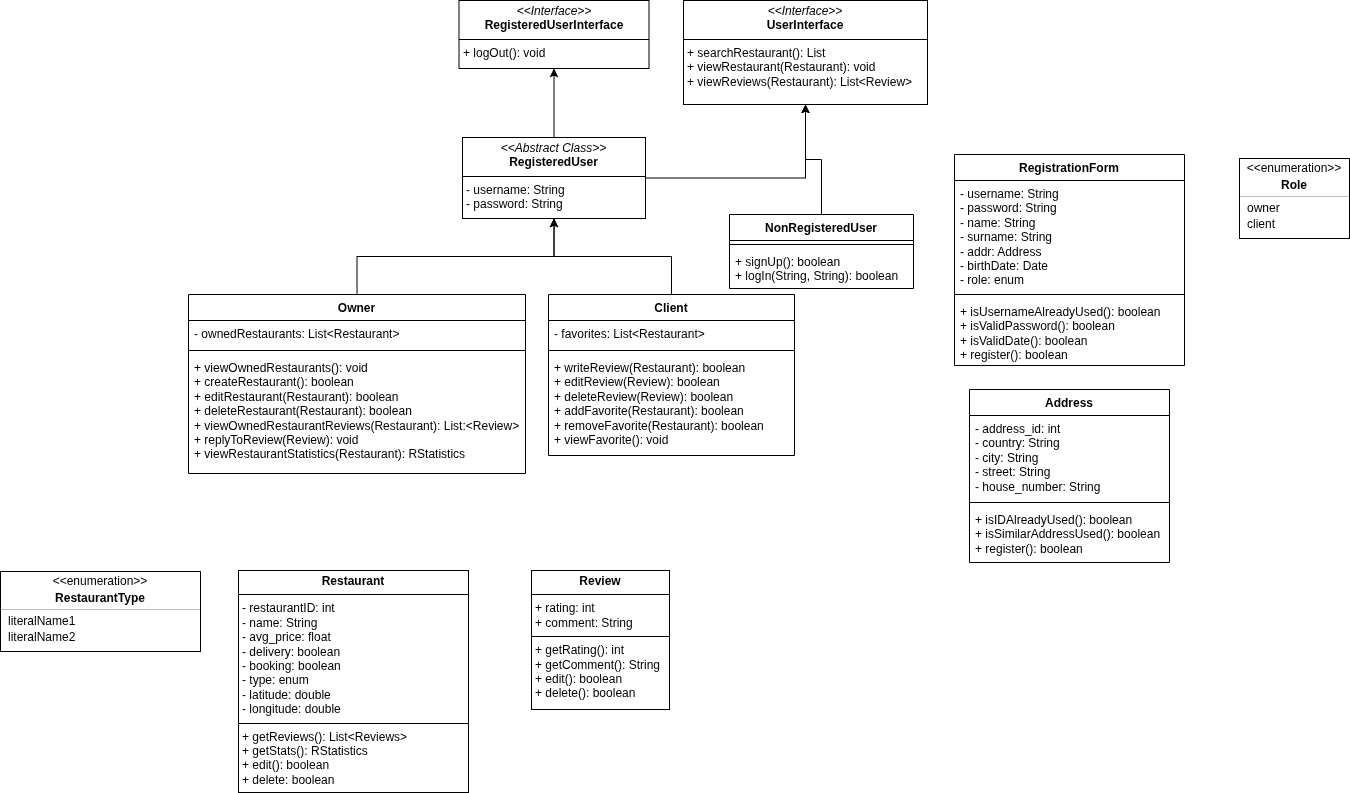

The diagram above was exported from draw.io. Its source (the exported page's mxGraphModel, read from the mxfile embedded in the PNG):
<mxGraphModel dx="1034" dy="-167" grid="0" gridSize="10" guides="1" tooltips="1" connect="1" arrows="1" fold="1" page="0" pageScale="1" pageWidth="827" pageHeight="1169" math="0" shadow="0">
  <root>
    <mxCell id="0" />
    <mxCell id="1" parent="0" />
    <mxCell id="ueHECtXZ30tlqi1dQxKI-2" style="edgeStyle=orthogonalEdgeStyle;rounded=0;orthogonalLoop=1;jettySize=auto;html=1;exitX=0.5;exitY=0;exitDx=0;exitDy=0;" parent="1" source="wvzKKqHzNJ_XLnpzB7J--1" target="42o8uitWAvUKmMIowXdR-4" edge="1">
      <mxGeometry relative="1" as="geometry">
        <mxPoint x="816.4814814814813" y="1192" as="targetPoint" />
      </mxGeometry>
    </mxCell>
    <mxCell id="wvzKKqHzNJ_XLnpzB7J--1" value="NonRegisteredUser" style="swimlane;fontStyle=1;align=center;verticalAlign=top;childLayout=stackLayout;horizontal=1;startSize=26;horizontalStack=0;resizeParent=1;resizeParentMax=0;resizeLast=0;collapsible=1;marginBottom=0;whiteSpace=wrap;html=1;" parent="1" vertex="1">
      <mxGeometry x="814" y="1193" width="184" height="74" as="geometry">
        <mxRectangle x="814" y="1193" width="140" height="26" as="alternateBounds" />
      </mxGeometry>
    </mxCell>
    <mxCell id="wvzKKqHzNJ_XLnpzB7J--3" value="" style="line;strokeWidth=1;fillColor=none;align=left;verticalAlign=middle;spacingTop=-1;spacingLeft=3;spacingRight=3;rotatable=0;labelPosition=right;points=[];portConstraint=eastwest;strokeColor=inherit;" parent="wvzKKqHzNJ_XLnpzB7J--1" vertex="1">
      <mxGeometry y="26" width="184" height="8" as="geometry" />
    </mxCell>
    <mxCell id="wvzKKqHzNJ_XLnpzB7J--4" value="+ signUp(): boolean&lt;div&gt;+ logIn(String, String): boolean&lt;/div&gt;" style="text;strokeColor=none;fillColor=none;align=left;verticalAlign=top;spacingLeft=4;spacingRight=4;overflow=hidden;rotatable=0;points=[[0,0.5],[1,0.5]];portConstraint=eastwest;whiteSpace=wrap;html=1;" parent="wvzKKqHzNJ_XLnpzB7J--1" vertex="1">
      <mxGeometry y="34" width="184" height="40" as="geometry" />
    </mxCell>
    <mxCell id="2D-mEJPJT5GL4Drzg4DW-5" style="edgeStyle=orthogonalEdgeStyle;rounded=0;orthogonalLoop=1;jettySize=auto;html=1;" parent="1" source="ueHECtXZ30tlqi1dQxKI-3" target="2D-mEJPJT5GL4Drzg4DW-3" edge="1">
      <mxGeometry relative="1" as="geometry" />
    </mxCell>
    <mxCell id="ueHECtXZ30tlqi1dQxKI-3" value="Client" style="swimlane;fontStyle=1;align=center;verticalAlign=top;childLayout=stackLayout;horizontal=1;startSize=26;horizontalStack=0;resizeParent=1;resizeParentMax=0;resizeLast=0;collapsible=1;marginBottom=0;whiteSpace=wrap;html=1;" parent="1" vertex="1">
      <mxGeometry x="633" y="1273" width="246" height="161" as="geometry" />
    </mxCell>
    <mxCell id="ueHECtXZ30tlqi1dQxKI-4" value="- favorites: List&amp;lt;Restaurant&amp;gt;" style="text;strokeColor=none;fillColor=none;align=left;verticalAlign=top;spacingLeft=4;spacingRight=4;overflow=hidden;rotatable=0;points=[[0,0.5],[1,0.5]];portConstraint=eastwest;whiteSpace=wrap;html=1;" parent="ueHECtXZ30tlqi1dQxKI-3" vertex="1">
      <mxGeometry y="26" width="246" height="26" as="geometry" />
    </mxCell>
    <mxCell id="ueHECtXZ30tlqi1dQxKI-5" value="" style="line;strokeWidth=1;fillColor=none;align=left;verticalAlign=middle;spacingTop=-1;spacingLeft=3;spacingRight=3;rotatable=0;labelPosition=right;points=[];portConstraint=eastwest;strokeColor=inherit;" parent="ueHECtXZ30tlqi1dQxKI-3" vertex="1">
      <mxGeometry y="52" width="246" height="8" as="geometry" />
    </mxCell>
    <mxCell id="ueHECtXZ30tlqi1dQxKI-6" value="+ writeReview(Restaurant): boolean&lt;div&gt;+ editReview(Review): boolean&lt;/div&gt;&lt;div&gt;+ deleteReview(Review): boolean&lt;/div&gt;&lt;div&gt;+ addFavorite(Restaurant): boolean&lt;/div&gt;&lt;div&gt;+ removeFavorite(Restaurant): boolean&lt;/div&gt;&lt;div&gt;+ viewFavorite(): void&lt;/div&gt;" style="text;strokeColor=none;fillColor=none;align=left;verticalAlign=top;spacingLeft=4;spacingRight=4;overflow=hidden;rotatable=0;points=[[0,0.5],[1,0.5]];portConstraint=eastwest;whiteSpace=wrap;html=1;" parent="ueHECtXZ30tlqi1dQxKI-3" vertex="1">
      <mxGeometry y="60" width="246" height="101" as="geometry" />
    </mxCell>
    <mxCell id="42o8uitWAvUKmMIowXdR-3" value="&lt;p style=&quot;margin:0px;margin-top:4px;text-align:center;&quot;&gt;&lt;i&gt;&amp;lt;&amp;lt;Interface&amp;gt;&amp;gt;&lt;/i&gt;&lt;br&gt;&lt;b&gt;RegisteredUserInterface&lt;/b&gt;&lt;/p&gt;&lt;hr size=&quot;1&quot; style=&quot;border-style:solid;&quot;&gt;&lt;p style=&quot;margin:0px;margin-left:4px;&quot;&gt;&lt;/p&gt;&lt;p style=&quot;margin:0px;margin-left:4px;&quot;&gt;+ logOut(): void&lt;/p&gt;" style="verticalAlign=top;align=left;overflow=fill;html=1;whiteSpace=wrap;" parent="1" vertex="1">
      <mxGeometry x="543.5" y="979" width="190" height="68" as="geometry" />
    </mxCell>
    <mxCell id="42o8uitWAvUKmMIowXdR-4" value="&lt;p style=&quot;margin:0px;margin-top:4px;text-align:center;&quot;&gt;&lt;i&gt;&amp;lt;&amp;lt;Interface&amp;gt;&amp;gt;&lt;/i&gt;&lt;br&gt;&lt;b&gt;UserInterface&lt;/b&gt;&lt;/p&gt;&lt;hr size=&quot;1&quot; style=&quot;border-style:solid;&quot;&gt;&lt;p style=&quot;margin:0px;margin-left:4px;&quot;&gt;&lt;/p&gt;&lt;p style=&quot;margin:0px;margin-left:4px;&quot;&gt;+ searchRestaurant(): List&lt;br&gt;+ viewRestaurant(Restaurant): void&lt;/p&gt;&lt;p style=&quot;margin:0px;margin-left:4px;&quot;&gt;+ viewReviews(Restaurant): List&amp;lt;Review&amp;gt;&lt;/p&gt;" style="verticalAlign=top;align=left;overflow=fill;html=1;whiteSpace=wrap;" parent="1" vertex="1">
      <mxGeometry x="768" y="979" width="244" height="104" as="geometry" />
    </mxCell>
    <mxCell id="2D-mEJPJT5GL4Drzg4DW-4" value="" style="edgeStyle=orthogonalEdgeStyle;rounded=0;orthogonalLoop=1;jettySize=auto;html=1;" parent="1" source="2D-mEJPJT5GL4Drzg4DW-3" target="42o8uitWAvUKmMIowXdR-3" edge="1">
      <mxGeometry relative="1" as="geometry" />
    </mxCell>
    <mxCell id="WqicUmtSQi-K5DcBaruu-1" style="edgeStyle=orthogonalEdgeStyle;rounded=0;orthogonalLoop=1;jettySize=auto;html=1;" parent="1" source="2D-mEJPJT5GL4Drzg4DW-3" target="42o8uitWAvUKmMIowXdR-4" edge="1">
      <mxGeometry relative="1" as="geometry" />
    </mxCell>
    <mxCell id="2D-mEJPJT5GL4Drzg4DW-3" value="&lt;p style=&quot;margin:0px;margin-top:4px;text-align:center;&quot;&gt;&lt;i&gt;&amp;lt;&amp;lt;Abstract Class&amp;gt;&amp;gt;&lt;/i&gt;&lt;br&gt;&lt;b&gt;RegisteredUser&lt;/b&gt;&lt;/p&gt;&lt;hr size=&quot;1&quot; style=&quot;border-style:solid;&quot;&gt;&lt;p style=&quot;margin:0px;margin-left:4px;&quot;&gt;- username: String&lt;br&gt;- password: String&lt;/p&gt;" style="verticalAlign=top;align=left;overflow=fill;html=1;whiteSpace=wrap;" parent="1" vertex="1">
      <mxGeometry x="547" y="1116" width="183" height="81" as="geometry" />
    </mxCell>
    <mxCell id="WqicUmtSQi-K5DcBaruu-2" style="edgeStyle=orthogonalEdgeStyle;rounded=0;orthogonalLoop=1;jettySize=auto;html=1;" parent="1" source="2D-mEJPJT5GL4Drzg4DW-6" target="2D-mEJPJT5GL4Drzg4DW-3" edge="1">
      <mxGeometry relative="1" as="geometry" />
    </mxCell>
    <mxCell id="2D-mEJPJT5GL4Drzg4DW-6" value="Owner" style="swimlane;fontStyle=1;align=center;verticalAlign=top;childLayout=stackLayout;horizontal=1;startSize=26;horizontalStack=0;resizeParent=1;resizeParentMax=0;resizeLast=0;collapsible=1;marginBottom=0;whiteSpace=wrap;html=1;" parent="1" vertex="1">
      <mxGeometry x="273" y="1273" width="337" height="179" as="geometry" />
    </mxCell>
    <mxCell id="2D-mEJPJT5GL4Drzg4DW-7" value="- ownedRestaurants: List&amp;lt;Restaurant&amp;gt;" style="text;strokeColor=none;fillColor=none;align=left;verticalAlign=top;spacingLeft=4;spacingRight=4;overflow=hidden;rotatable=0;points=[[0,0.5],[1,0.5]];portConstraint=eastwest;whiteSpace=wrap;html=1;" parent="2D-mEJPJT5GL4Drzg4DW-6" vertex="1">
      <mxGeometry y="26" width="337" height="26" as="geometry" />
    </mxCell>
    <mxCell id="2D-mEJPJT5GL4Drzg4DW-8" value="" style="line;strokeWidth=1;fillColor=none;align=left;verticalAlign=middle;spacingTop=-1;spacingLeft=3;spacingRight=3;rotatable=0;labelPosition=right;points=[];portConstraint=eastwest;strokeColor=inherit;" parent="2D-mEJPJT5GL4Drzg4DW-6" vertex="1">
      <mxGeometry y="52" width="337" height="8" as="geometry" />
    </mxCell>
    <mxCell id="2D-mEJPJT5GL4Drzg4DW-9" value="+ viewOwnedRestaurants(): void&lt;div&gt;+ createRestaurant(): boolean&lt;div&gt;+ editRestaurant(Restaurant): boolean&lt;/div&gt;&lt;div&gt;+ deleteRestaurant(Restaurant): boolean&lt;/div&gt;&lt;div&gt;+ viewOwnedRestaurantReviews(Restaurant): List:&amp;lt;Review&amp;gt;&lt;/div&gt;&lt;/div&gt;&lt;div&gt;+ replyToReview(Review): void&lt;/div&gt;&lt;div&gt;+ viewRestaurantStatistics(Restaurant): RStatistics&lt;/div&gt;" style="text;strokeColor=none;fillColor=none;align=left;verticalAlign=top;spacingLeft=4;spacingRight=4;overflow=hidden;rotatable=0;points=[[0,0.5],[1,0.5]];portConstraint=eastwest;whiteSpace=wrap;html=1;" parent="2D-mEJPJT5GL4Drzg4DW-6" vertex="1">
      <mxGeometry y="60" width="337" height="119" as="geometry" />
    </mxCell>
    <mxCell id="bEn_Q_zTwpv1tbMKfe-y-2" value="&lt;p style=&quot;margin:0px;margin-top:4px;text-align:center;&quot;&gt;&lt;b&gt;Restaurant&lt;/b&gt;&lt;/p&gt;&lt;hr size=&quot;1&quot; style=&quot;border-style:solid;&quot;&gt;&lt;p style=&quot;margin:0px;margin-left:4px;&quot;&gt;- restaurantID: int&lt;/p&gt;&lt;p style=&quot;margin:0px;margin-left:4px;&quot;&gt;- name: String&lt;/p&gt;&lt;p style=&quot;margin:0px;margin-left:4px;&quot;&gt;- avg_price: float&lt;/p&gt;&lt;p style=&quot;margin:0px;margin-left:4px;&quot;&gt;- delivery: boolean&lt;/p&gt;&lt;p style=&quot;margin:0px;margin-left:4px;&quot;&gt;- booking: boolean&lt;/p&gt;&lt;p style=&quot;margin:0px;margin-left:4px;&quot;&gt;- type: enum&lt;/p&gt;&lt;p style=&quot;margin:0px;margin-left:4px;&quot;&gt;- latitude: double&lt;/p&gt;&lt;p style=&quot;margin:0px;margin-left:4px;&quot;&gt;- longitude: double&lt;/p&gt;&lt;hr size=&quot;1&quot; style=&quot;border-style:solid;&quot;&gt;&lt;p style=&quot;margin:0px;margin-left:4px;&quot;&gt;+ getReviews(): List&amp;lt;Reviews&amp;gt;&lt;/p&gt;&lt;p style=&quot;margin:0px;margin-left:4px;&quot;&gt;+ getStats(): RStatistics&lt;/p&gt;&lt;p style=&quot;margin:0px;margin-left:4px;&quot;&gt;+ edit(): boolean&lt;/p&gt;&lt;p style=&quot;margin:0px;margin-left:4px;&quot;&gt;+ delete: boolean&lt;/p&gt;" style="verticalAlign=top;align=left;overflow=fill;html=1;whiteSpace=wrap;" parent="1" vertex="1">
      <mxGeometry x="323" y="1549" width="230" height="222" as="geometry" />
    </mxCell>
    <mxCell id="QfrPiORzlpIKU6tCQ0CW-8" value="RegistrationForm" style="swimlane;fontStyle=1;align=center;verticalAlign=top;childLayout=stackLayout;horizontal=1;startSize=26;horizontalStack=0;resizeParent=1;resizeParentMax=0;resizeLast=0;collapsible=1;marginBottom=0;whiteSpace=wrap;html=1;" parent="1" vertex="1">
      <mxGeometry x="1039" y="1133" width="230" height="211" as="geometry" />
    </mxCell>
    <mxCell id="QfrPiORzlpIKU6tCQ0CW-9" value="- username: String&lt;div&gt;- password: String&lt;/div&gt;&lt;div&gt;- name: String&lt;/div&gt;&lt;div&gt;- surname: String&lt;/div&gt;&lt;div&gt;- addr: Address&lt;/div&gt;&lt;div&gt;- birthDate: Date&lt;/div&gt;&lt;div&gt;- role: enum&lt;/div&gt;" style="text;strokeColor=none;fillColor=none;align=left;verticalAlign=top;spacingLeft=4;spacingRight=4;overflow=hidden;rotatable=0;points=[[0,0.5],[1,0.5]];portConstraint=eastwest;whiteSpace=wrap;html=1;" parent="QfrPiORzlpIKU6tCQ0CW-8" vertex="1">
      <mxGeometry y="26" width="230" height="110" as="geometry" />
    </mxCell>
    <mxCell id="QfrPiORzlpIKU6tCQ0CW-10" value="" style="line;strokeWidth=1;fillColor=none;align=left;verticalAlign=middle;spacingTop=-1;spacingLeft=3;spacingRight=3;rotatable=0;labelPosition=right;points=[];portConstraint=eastwest;strokeColor=inherit;" parent="QfrPiORzlpIKU6tCQ0CW-8" vertex="1">
      <mxGeometry y="136" width="230" height="8" as="geometry" />
    </mxCell>
    <mxCell id="QfrPiORzlpIKU6tCQ0CW-11" value="+ isUsernameAlreadyUsed(): boolean&lt;div&gt;+ isValidPassword(): boolean&lt;/div&gt;&lt;div&gt;+ isValidDate(): boolean&lt;/div&gt;&lt;div&gt;+ register(): boolean&lt;/div&gt;" style="text;strokeColor=none;fillColor=none;align=left;verticalAlign=top;spacingLeft=4;spacingRight=4;overflow=hidden;rotatable=0;points=[[0,0.5],[1,0.5]];portConstraint=eastwest;whiteSpace=wrap;html=1;" parent="QfrPiORzlpIKU6tCQ0CW-8" vertex="1">
      <mxGeometry y="144" width="230" height="67" as="geometry" />
    </mxCell>
    <mxCell id="QfrPiORzlpIKU6tCQ0CW-12" value="" style="fontStyle=1;align=center;verticalAlign=middle;childLayout=stackLayout;horizontal=1;horizontalStack=0;resizeParent=1;resizeParentMax=0;resizeLast=0;marginBottom=0;" parent="1" vertex="1">
      <mxGeometry x="85" y="1550" width="200" height="80" as="geometry" />
    </mxCell>
    <mxCell id="QfrPiORzlpIKU6tCQ0CW-13" value="&amp;lt;&amp;lt;enumeration&amp;gt;&amp;gt;" style="html=1;align=center;spacing=0;verticalAlign=middle;strokeColor=none;fillColor=none;whiteSpace=wrap;" parent="QfrPiORzlpIKU6tCQ0CW-12" vertex="1">
      <mxGeometry width="200" height="20" as="geometry" />
    </mxCell>
    <mxCell id="QfrPiORzlpIKU6tCQ0CW-14" value="RestaurantType" style="html=1;align=center;spacing=0;verticalAlign=middle;strokeColor=none;fillColor=none;whiteSpace=wrap;fontStyle=1;" parent="QfrPiORzlpIKU6tCQ0CW-12" vertex="1">
      <mxGeometry y="20" width="200" height="14" as="geometry" />
    </mxCell>
    <mxCell id="QfrPiORzlpIKU6tCQ0CW-15" value="" style="line;strokeWidth=0.25;fillColor=none;align=left;verticalAlign=middle;spacingTop=-1;spacingLeft=3;spacingRight=3;rotatable=0;labelPosition=right;points=[];portConstraint=eastwest;" parent="QfrPiORzlpIKU6tCQ0CW-12" vertex="1">
      <mxGeometry y="34" width="200" height="8" as="geometry" />
    </mxCell>
    <mxCell id="QfrPiORzlpIKU6tCQ0CW-16" value="literalName1" style="html=1;align=left;spacing=0;spacingLeft=8;verticalAlign=middle;strokeColor=none;fillColor=none;whiteSpace=wrap;" parent="QfrPiORzlpIKU6tCQ0CW-12" vertex="1">
      <mxGeometry y="42" width="200" height="16" as="geometry" />
    </mxCell>
    <mxCell id="QfrPiORzlpIKU6tCQ0CW-17" value="literalName2" style="html=1;align=left;spacing=0;spacingLeft=8;verticalAlign=middle;strokeColor=none;fillColor=none;whiteSpace=wrap;" parent="QfrPiORzlpIKU6tCQ0CW-12" vertex="1">
      <mxGeometry y="58" width="200" height="16" as="geometry" />
    </mxCell>
    <mxCell id="QfrPiORzlpIKU6tCQ0CW-18" value="" style="html=1;align=left;spacing=0;spacingLeft=8;verticalAlign=middle;strokeColor=none;fillColor=none;whiteSpace=wrap;" parent="QfrPiORzlpIKU6tCQ0CW-12" vertex="1">
      <mxGeometry y="74" width="200" height="6" as="geometry" />
    </mxCell>
    <mxCell id="QfrPiORzlpIKU6tCQ0CW-19" value="" style="fontStyle=1;align=center;verticalAlign=middle;childLayout=stackLayout;horizontal=1;horizontalStack=0;resizeParent=1;resizeParentMax=0;resizeLast=0;marginBottom=0;" parent="1" vertex="1">
      <mxGeometry x="1324" y="1137" width="110" height="80" as="geometry" />
    </mxCell>
    <mxCell id="QfrPiORzlpIKU6tCQ0CW-20" value="&amp;lt;&amp;lt;enumeration&amp;gt;&amp;gt;" style="html=1;align=center;spacing=0;verticalAlign=middle;strokeColor=none;fillColor=none;whiteSpace=wrap;" parent="QfrPiORzlpIKU6tCQ0CW-19" vertex="1">
      <mxGeometry width="110" height="20" as="geometry" />
    </mxCell>
    <mxCell id="QfrPiORzlpIKU6tCQ0CW-21" value="Role" style="html=1;align=center;spacing=0;verticalAlign=middle;strokeColor=none;fillColor=none;whiteSpace=wrap;fontStyle=1;" parent="QfrPiORzlpIKU6tCQ0CW-19" vertex="1">
      <mxGeometry y="20" width="110" height="14" as="geometry" />
    </mxCell>
    <mxCell id="QfrPiORzlpIKU6tCQ0CW-22" value="" style="line;strokeWidth=0.25;fillColor=none;align=left;verticalAlign=middle;spacingTop=-1;spacingLeft=3;spacingRight=3;rotatable=0;labelPosition=right;points=[];portConstraint=eastwest;" parent="QfrPiORzlpIKU6tCQ0CW-19" vertex="1">
      <mxGeometry y="34" width="110" height="8" as="geometry" />
    </mxCell>
    <mxCell id="QfrPiORzlpIKU6tCQ0CW-23" value="owner" style="html=1;align=left;spacing=0;spacingLeft=8;verticalAlign=middle;strokeColor=none;fillColor=none;whiteSpace=wrap;" parent="QfrPiORzlpIKU6tCQ0CW-19" vertex="1">
      <mxGeometry y="42" width="110" height="16" as="geometry" />
    </mxCell>
    <mxCell id="QfrPiORzlpIKU6tCQ0CW-24" value="client" style="html=1;align=left;spacing=0;spacingLeft=8;verticalAlign=middle;strokeColor=none;fillColor=none;whiteSpace=wrap;" parent="QfrPiORzlpIKU6tCQ0CW-19" vertex="1">
      <mxGeometry y="58" width="110" height="16" as="geometry" />
    </mxCell>
    <mxCell id="QfrPiORzlpIKU6tCQ0CW-25" value="" style="html=1;align=left;spacing=0;spacingLeft=8;verticalAlign=middle;strokeColor=none;fillColor=none;whiteSpace=wrap;" parent="QfrPiORzlpIKU6tCQ0CW-19" vertex="1">
      <mxGeometry y="74" width="110" height="6" as="geometry" />
    </mxCell>
    <mxCell id="QfrPiORzlpIKU6tCQ0CW-26" value="&lt;p style=&quot;margin:0px;margin-top:4px;text-align:center;&quot;&gt;&lt;b&gt;Review&lt;/b&gt;&lt;/p&gt;&lt;hr size=&quot;1&quot; style=&quot;border-style:solid;&quot;&gt;&lt;p style=&quot;margin:0px;margin-left:4px;&quot;&gt;+ rating: int&lt;/p&gt;&lt;p style=&quot;margin:0px;margin-left:4px;&quot;&gt;+ comment: String&lt;/p&gt;&lt;hr size=&quot;1&quot; style=&quot;border-style:solid;&quot;&gt;&lt;p style=&quot;margin:0px;margin-left:4px;&quot;&gt;+ getRating(): int&lt;/p&gt;&lt;p style=&quot;margin:0px;margin-left:4px;&quot;&gt;+ getComment(): String&lt;/p&gt;&lt;p style=&quot;margin:0px;margin-left:4px;&quot;&gt;+ edit(): boolean&lt;/p&gt;&lt;p style=&quot;margin:0px;margin-left:4px;&quot;&gt;+ delete(): boolean&lt;/p&gt;" style="verticalAlign=top;align=left;overflow=fill;html=1;whiteSpace=wrap;" parent="1" vertex="1">
      <mxGeometry x="616" y="1549" width="138" height="139" as="geometry" />
    </mxCell>
    <mxCell id="Og9ow39Z2CXtzYzA-Ie4-1" value="Address" style="swimlane;fontStyle=1;align=center;verticalAlign=top;childLayout=stackLayout;horizontal=1;startSize=26;horizontalStack=0;resizeParent=1;resizeParentMax=0;resizeLast=0;collapsible=1;marginBottom=0;whiteSpace=wrap;html=1;" parent="1" vertex="1">
      <mxGeometry x="1054" y="1368" width="200" height="173" as="geometry" />
    </mxCell>
    <mxCell id="Og9ow39Z2CXtzYzA-Ie4-2" value="- address_id: int&lt;div&gt;- country: String&lt;/div&gt;&lt;div&gt;- city: String&lt;/div&gt;&lt;div&gt;- street: String&lt;/div&gt;&lt;div&gt;- house_number: String&lt;/div&gt;" style="text;strokeColor=none;fillColor=none;align=left;verticalAlign=top;spacingLeft=4;spacingRight=4;overflow=hidden;rotatable=0;points=[[0,0.5],[1,0.5]];portConstraint=eastwest;whiteSpace=wrap;html=1;" parent="Og9ow39Z2CXtzYzA-Ie4-1" vertex="1">
      <mxGeometry y="26" width="200" height="83" as="geometry" />
    </mxCell>
    <mxCell id="Og9ow39Z2CXtzYzA-Ie4-3" value="" style="line;strokeWidth=1;fillColor=none;align=left;verticalAlign=middle;spacingTop=-1;spacingLeft=3;spacingRight=3;rotatable=0;labelPosition=right;points=[];portConstraint=eastwest;strokeColor=inherit;" parent="Og9ow39Z2CXtzYzA-Ie4-1" vertex="1">
      <mxGeometry y="109" width="200" height="8" as="geometry" />
    </mxCell>
    <mxCell id="Og9ow39Z2CXtzYzA-Ie4-4" value="+ isIDAlreadyUsed(): boolean&lt;div&gt;+ isSimilarAddressUsed(): boolean&lt;/div&gt;&lt;div&gt;+ register(): boolean&lt;/div&gt;" style="text;strokeColor=none;fillColor=none;align=left;verticalAlign=top;spacingLeft=4;spacingRight=4;overflow=hidden;rotatable=0;points=[[0,0.5],[1,0.5]];portConstraint=eastwest;whiteSpace=wrap;html=1;" parent="Og9ow39Z2CXtzYzA-Ie4-1" vertex="1">
      <mxGeometry y="117" width="200" height="56" as="geometry" />
    </mxCell>
  </root>
</mxGraphModel>